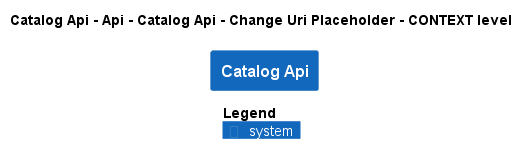

The diagram above was rendered by PlantUML. Its source (embedded in the PNG):
@startuml
!pragma layout smetana
!include ..\..\..\..\..\..\..\..\.c4s\C4_Context.puml

AddElementTag("state:new", $bgColor=green, $fontColor=#ffffff, $borderColor=green, $shadowing="False")
AddElementTag("state:changed", $bgColor=orange, $fontColor=#ffffff, $borderColor=orange, $shadowing="False")
AddElementTag("state:removed", $bgColor=red, $fontColor=#ffffff, $borderColor=red, $shadowing="False")

AddRelTag("state:new", $textColor=green, $lineColor=green)
AddRelTag("state:changed", $textColor=orange, $lineColor=orange)
AddRelTag("state:removed", $textColor=red, $lineColor=red)

SHOW_PERSON_PORTRAIT()
LAYOUT_TOP_DOWN()

skinparam linetype polyline

title Catalog Api - Api - Catalog Api - Change Uri Placeholder - CONTEXT level

System(dotnet.eShop.Architecture.SoftwareSystems.CatalogApi, "Catalog Api", "")



SHOW_LEGEND()
@enduml